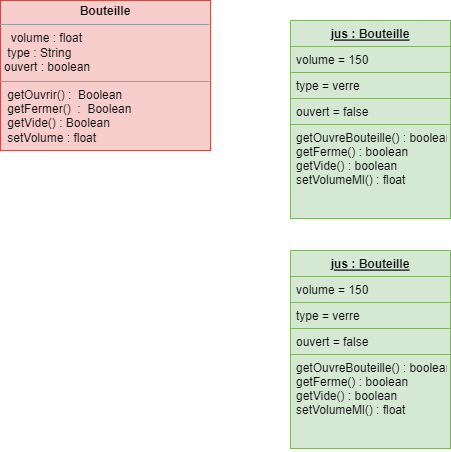

The diagram above was exported from draw.io. Its source (the exported page's mxGraphModel, read from the mxfile embedded in the PNG):
<mxGraphModel dx="1139" dy="738" grid="1" gridSize="10" guides="1" tooltips="1" connect="1" arrows="1" fold="1" page="1" pageScale="1" pageWidth="827" pageHeight="1169" math="0" shadow="0">
  <root>
    <mxCell id="0" />
    <mxCell id="1" parent="0" />
    <mxCell id="VoX3hP_AmGYy5cPo5Ym2-1" value="&lt;p style=&quot;margin:0px;margin-top:4px;text-align:center;&quot;&gt;&lt;b&gt;Bouteille&lt;/b&gt;&lt;/p&gt;&lt;hr size=&quot;1&quot;&gt;&lt;p style=&quot;margin:0px;margin-left:4px;&quot;&gt;&amp;nbsp;&lt;span style=&quot;white-space: pre;&quot;&gt; &lt;/span&gt;volume : float&lt;/p&gt;&lt;p style=&quot;margin:0px;margin-left:4px;&quot;&gt;&lt;span style=&quot;white-space: pre;&quot;&gt; &lt;/span&gt;type : String&lt;br&gt;&lt;/p&gt;&lt;p style=&quot;margin:0px;margin-left:4px;&quot;&gt;ouvert : boolean&lt;/p&gt;&lt;hr size=&quot;1&quot;&gt;&lt;p style=&quot;margin:0px;margin-left:4px;&quot;&gt;&lt;span style=&quot;white-space: pre;&quot;&gt; &lt;/span&gt;getOuvrir() : &lt;span style=&quot;white-space: pre;&quot;&gt; &lt;/span&gt;Boolean&lt;br&gt;&lt;/p&gt;&lt;p style=&quot;margin:0px;margin-left:4px;&quot;&gt;&lt;span style=&quot;white-space: pre;&quot;&gt; &lt;/span&gt;getFermer()&amp;nbsp; : &lt;span style=&quot;white-space: pre;&quot;&gt; &lt;/span&gt;Boolean&lt;br&gt;&lt;/p&gt;&lt;p style=&quot;margin:0px;margin-left:4px;&quot;&gt;&lt;span style=&quot;white-space: pre;&quot;&gt; &lt;/span&gt;getVide() :&lt;span style=&quot;white-space: pre;&quot;&gt; &lt;/span&gt;Boolean&lt;br&gt;&lt;/p&gt;&lt;p style=&quot;margin:0px;margin-left:4px;&quot;&gt;&lt;span style=&quot;white-space: pre;&quot;&gt; &lt;/span&gt;setVolume :&lt;span style=&quot;white-space: pre;&quot;&gt; &lt;/span&gt;float&lt;br&gt;&lt;/p&gt;" style="verticalAlign=top;align=left;overflow=fill;fontSize=12;fontFamily=Helvetica;html=1;fillColor=#f8cecc;strokeColor=#b85450;" parent="1" vertex="1">
      <mxGeometry x="100" y="230" width="210" height="150" as="geometry" />
    </mxCell>
    <mxCell id="VoX3hP_AmGYy5cPo5Ym2-3" value="jus : Bouteille&#10;&#10;" style="swimlane;fontStyle=5;align=center;verticalAlign=top;childLayout=stackLayout;horizontal=1;startSize=26;horizontalStack=0;resizeParent=1;resizeParentMax=0;resizeLast=0;collapsible=1;marginBottom=0;fillColor=#d5e8d4;strokeColor=#82b366;" parent="1" vertex="1">
      <mxGeometry x="390" y="250" width="160" height="198" as="geometry" />
    </mxCell>
    <mxCell id="VoX3hP_AmGYy5cPo5Ym2-4" value="volume = 150&#10;&#10;&#10;&#10;&#10;" style="text;strokeColor=#82b366;fillColor=#d5e8d4;align=left;verticalAlign=top;spacingLeft=4;spacingRight=4;overflow=hidden;rotatable=0;points=[[0,0.5],[1,0.5]];portConstraint=eastwest;" parent="VoX3hP_AmGYy5cPo5Ym2-3" vertex="1">
      <mxGeometry y="26" width="160" height="26" as="geometry" />
    </mxCell>
    <mxCell id="FciYVvRUEC3vOZUaVC14-1" value=" type = verre" style="text;strokeColor=#82b366;fillColor=#d5e8d4;align=left;verticalAlign=top;spacingLeft=4;spacingRight=4;overflow=hidden;rotatable=0;points=[[0,0.5],[1,0.5]];portConstraint=eastwest;" vertex="1" parent="VoX3hP_AmGYy5cPo5Ym2-3">
      <mxGeometry y="52" width="160" height="26" as="geometry" />
    </mxCell>
    <mxCell id="VoX3hP_AmGYy5cPo5Ym2-6" value="ouvert = false" style="text;strokeColor=#82b366;fillColor=#d5e8d4;align=left;verticalAlign=top;spacingLeft=4;spacingRight=4;overflow=hidden;rotatable=0;points=[[0,0.5],[1,0.5]];portConstraint=eastwest;" parent="VoX3hP_AmGYy5cPo5Ym2-3" vertex="1">
      <mxGeometry y="78" width="160" height="26" as="geometry" />
    </mxCell>
    <mxCell id="VoX3hP_AmGYy5cPo5Ym2-7" value="getOuvreBouteille() : boolean&#10;getFerme() : boolean&#10;getVide() : boolean&#10;setVolumeMl() : float" style="text;strokeColor=#82b366;fillColor=#d5e8d4;align=left;verticalAlign=top;spacingLeft=4;spacingRight=4;overflow=hidden;rotatable=0;points=[[0,0.5],[1,0.5]];portConstraint=eastwest;" parent="VoX3hP_AmGYy5cPo5Ym2-3" vertex="1">
      <mxGeometry y="104" width="160" height="94" as="geometry" />
    </mxCell>
    <mxCell id="FciYVvRUEC3vOZUaVC14-2" value="jus : Bouteille&#10;&#10;" style="swimlane;fontStyle=5;align=center;verticalAlign=top;childLayout=stackLayout;horizontal=1;startSize=26;horizontalStack=0;resizeParent=1;resizeParentMax=0;resizeLast=0;collapsible=1;marginBottom=0;fillColor=#d5e8d4;strokeColor=#82b366;" vertex="1" parent="1">
      <mxGeometry x="390" y="480" width="160" height="198" as="geometry" />
    </mxCell>
    <mxCell id="FciYVvRUEC3vOZUaVC14-3" value="volume = 150&#10;&#10;&#10;&#10;&#10;" style="text;strokeColor=#82b366;fillColor=#d5e8d4;align=left;verticalAlign=top;spacingLeft=4;spacingRight=4;overflow=hidden;rotatable=0;points=[[0,0.5],[1,0.5]];portConstraint=eastwest;" vertex="1" parent="FciYVvRUEC3vOZUaVC14-2">
      <mxGeometry y="26" width="160" height="26" as="geometry" />
    </mxCell>
    <mxCell id="FciYVvRUEC3vOZUaVC14-4" value=" type = verre" style="text;strokeColor=#82b366;fillColor=#d5e8d4;align=left;verticalAlign=top;spacingLeft=4;spacingRight=4;overflow=hidden;rotatable=0;points=[[0,0.5],[1,0.5]];portConstraint=eastwest;" vertex="1" parent="FciYVvRUEC3vOZUaVC14-2">
      <mxGeometry y="52" width="160" height="26" as="geometry" />
    </mxCell>
    <mxCell id="FciYVvRUEC3vOZUaVC14-5" value="ouvert = false" style="text;strokeColor=#82b366;fillColor=#d5e8d4;align=left;verticalAlign=top;spacingLeft=4;spacingRight=4;overflow=hidden;rotatable=0;points=[[0,0.5],[1,0.5]];portConstraint=eastwest;" vertex="1" parent="FciYVvRUEC3vOZUaVC14-2">
      <mxGeometry y="78" width="160" height="26" as="geometry" />
    </mxCell>
    <mxCell id="FciYVvRUEC3vOZUaVC14-6" value="getOuvreBouteille() : boolean&#10;getFerme() : boolean&#10;getVide() : boolean&#10;setVolumeMl() : float" style="text;strokeColor=#82b366;fillColor=#d5e8d4;align=left;verticalAlign=top;spacingLeft=4;spacingRight=4;overflow=hidden;rotatable=0;points=[[0,0.5],[1,0.5]];portConstraint=eastwest;" vertex="1" parent="FciYVvRUEC3vOZUaVC14-2">
      <mxGeometry y="104" width="160" height="94" as="geometry" />
    </mxCell>
  </root>
</mxGraphModel>